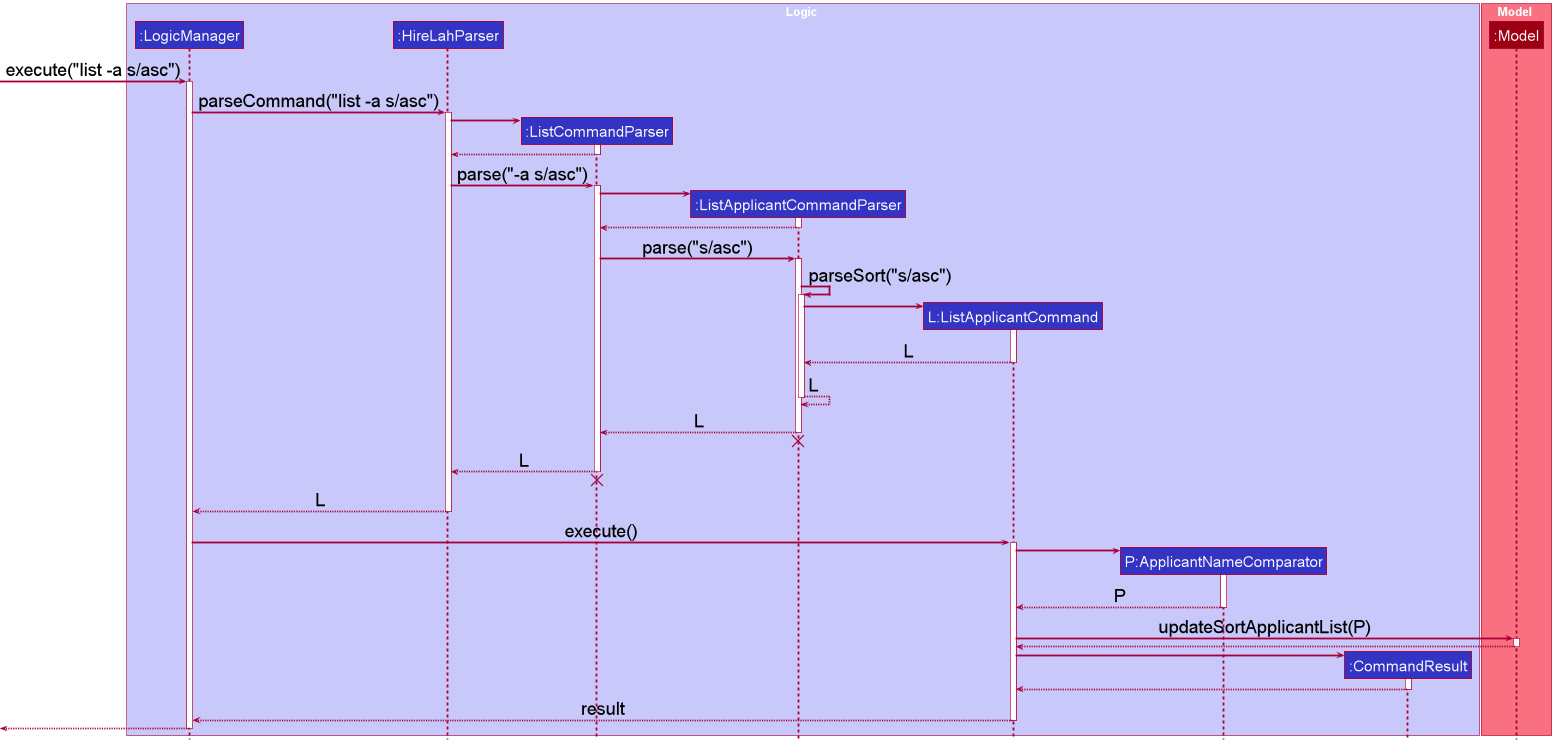

The diagram above was rendered by PlantUML. Its source (embedded in the PNG):
@startuml
!include style.puml
skinparam participantFontSize 25
skinparam ArrowFontSize 30
skinparam headerFontSize 30

box Logic LOGIC_COLOR_T1
participant ":LogicManager" as LogicManager LOGIC_COLOR
participant ":HireLahParser" as HireLahParser LOGIC_COLOR
participant ":ListCommandParser" as ListCommandParser LOGIC_COLOR
participant ":ListApplicantCommandParser" as ListApplicantCommandParser LOGIC_COLOR
participant "L:ListApplicantCommand" as ListApplicantCommand LOGIC_COLOR
participant "P:ApplicantNameComparator" as ApplicantNameComparator LOGIC_COLOR
participant ":CommandResult" as CommandResult LOGIC_COLOR
end box

box Model MODEL_COLOR_T1
participant ":Model" as Model MODEL_COLOR
end box

[-> LogicManager : execute("list -a s/asc")
activate LogicManager

LogicManager -> HireLahParser : parseCommand("list -a s/asc")
activate HireLahParser

create ListCommandParser
HireLahParser -> ListCommandParser
activate ListCommandParser

ListCommandParser --> HireLahParser
deactivate ListCommandParser

HireLahParser -> ListCommandParser : parse("-a s/asc")
activate ListCommandParser

create ListApplicantCommandParser
ListCommandParser -> ListApplicantCommandParser
activate ListApplicantCommandParser

ListApplicantCommandParser --> ListCommandParser
deactivate ListApplicantCommandParser

ListCommandParser -> ListApplicantCommandParser : parse("s/asc")
activate ListApplicantCommandParser

ListApplicantCommandParser -> ListApplicantCommandParser : parseSort("s/asc")
activate ListApplicantCommandParser

create ListApplicantCommand
ListApplicantCommandParser -> ListApplicantCommand
activate ListApplicantCommand

ListApplicantCommand --> ListApplicantCommandParser : L
deactivate ListApplicantCommand

ListApplicantCommandParser --> ListApplicantCommandParser : L
deactivate ListApplicantCommandParser

ListApplicantCommandParser --> ListCommandParser : L
deactivate ListApplicantCommandParser
'Hidden arrow to position the destroy marker below the end of the activation bar.
ListApplicantCommandParser -[hidden]-> ListCommandParser
destroy ListApplicantCommandParser

ListCommandParser --> HireLahParser : L
deactivate ListCommandParser

'Hidden arrow to position the destroy marker below the end of the activation bar.
ListCommandParser -[hidden]-> HireLahParser
destroy ListCommandParser

HireLahParser --> LogicManager : L
deactivate HireLahParser

LogicManager -> ListApplicantCommand : execute()
activate ListApplicantCommand

create ApplicantNameComparator
ListApplicantCommand -> ApplicantNameComparator
activate ApplicantNameComparator

ApplicantNameComparator --> ListApplicantCommand : P
deactivate ApplicantNameComparator

ListApplicantCommand -> Model : updateSortApplicantList(P)
activate Model

Model --> ListApplicantCommand
deactivate Model

create CommandResult
ListApplicantCommand -> CommandResult
activate CommandResult

CommandResult --> ListApplicantCommand
deactivate CommandResult

ListApplicantCommand --> LogicManager : result
deactivate ListApplicantCommand

[<--LogicManager
deactivate LogicManager
@enduml